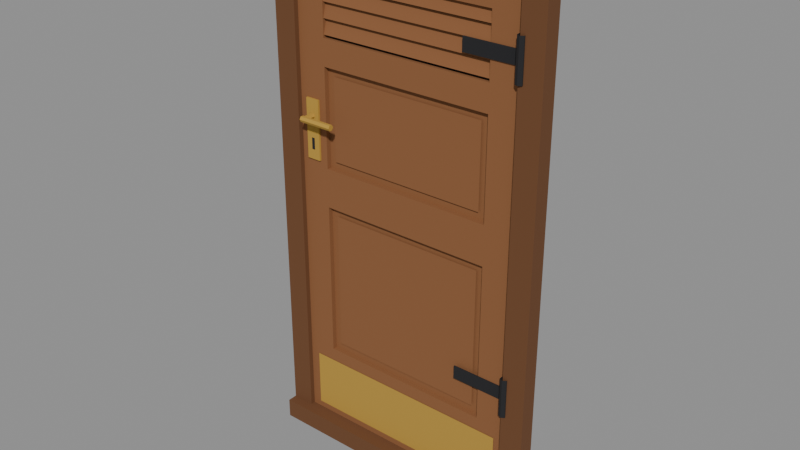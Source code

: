 # Source: break_door.blend  (saved by Blender 5.2.45; exported with 4.5.12 LTS)
import bpy
from mathutils import Matrix  # noqa: F401  (used for matrix-valued properties, if any)

bpy.ops.wm.read_factory_settings(use_empty=True)
scene = bpy.context.scene
scene.name = 'Scene'

# ---- materials (node trees are filled in below, after node groups)
mat_frame = bpy.data.materials.new('frame')
mat_frame.diffuse_color = (0.147, 0.05781, 0.01938, 1.0)
mat_teak = bpy.data.materials.new('teak')
mat_teak.diffuse_color = (0.2542, 0.1022, 0.0356, 1.0)
mat_dark = bpy.data.materials.new('dark')
mat_dark.diffuse_color = (0.01229, 0.01229, 0.01444, 1.0)
mat_brass = bpy.data.materials.new('brass')
mat_brass.diffuse_color = (0.4793, 0.2831, 0.04231, 1.0)

# ---- material node trees
mat_frame.use_nodes = True; mat_frame.node_tree.nodes.clear()
_N = mat_frame.node_tree.nodes; _L = mat_frame.node_tree.links
n0 = _N.new('ShaderNodeBsdfPrincipled'); n0.name = 'Principled BSDF'; n0.location = (-200, 100)
n0.inputs[0].default_value = (0.147, 0.05781, 0.01938, 1.0)
n0.inputs[2].default_value = 0.9
n0.inputs[10].default_value = 0.005
n1 = _N.new('ShaderNodeOutputMaterial'); n1.name = 'Material Output'; n1.location = (200, 100)
_L.new(n0.outputs[0], n1.inputs[0])
n1.is_active_output = True
mat_teak.use_nodes = True; mat_teak.node_tree.nodes.clear()
_N = mat_teak.node_tree.nodes; _L = mat_teak.node_tree.links
n0 = _N.new('ShaderNodeBsdfPrincipled'); n0.name = 'Principled BSDF'; n0.location = (-200, 100)
n0.inputs[0].default_value = (0.2542, 0.1022, 0.0356, 1.0)
n0.inputs[2].default_value = 0.9
n0.inputs[10].default_value = 0.005
n1 = _N.new('ShaderNodeOutputMaterial'); n1.name = 'Material Output'; n1.location = (200, 100)
_L.new(n0.outputs[0], n1.inputs[0])
n1.is_active_output = True
mat_dark.use_nodes = True; mat_dark.node_tree.nodes.clear()
_N = mat_dark.node_tree.nodes; _L = mat_dark.node_tree.links
n0 = _N.new('ShaderNodeBsdfPrincipled'); n0.name = 'Principled BSDF'; n0.location = (-200, 100)
n0.inputs[0].default_value = (0.01229, 0.01229, 0.01444, 1.0)
n0.inputs[2].default_value = 0.9
n0.inputs[10].default_value = 0.005
n1 = _N.new('ShaderNodeOutputMaterial'); n1.name = 'Material Output'; n1.location = (200, 100)
_L.new(n0.outputs[0], n1.inputs[0])
n1.is_active_output = True
mat_brass.use_nodes = True; mat_brass.node_tree.nodes.clear()
_N = mat_brass.node_tree.nodes; _L = mat_brass.node_tree.links
n0 = _N.new('ShaderNodeBsdfPrincipled'); n0.name = 'Principled BSDF'; n0.location = (-200, 100)
n0.inputs[0].default_value = (0.4793, 0.2831, 0.04231, 1.0)
n0.inputs[2].default_value = 0.9
n0.inputs[10].default_value = 0.005
n1 = _N.new('ShaderNodeOutputMaterial'); n1.name = 'Material Output'; n1.location = (200, 100)
_L.new(n0.outputs[0], n1.inputs[0])
n1.is_active_output = True

# ---- meshes
me_frame = bpy.data.meshes.new('frame')
me_frame.from_pydata([(-0.43, 0.0, 0.06), (-0.43, 0.0, 1.63), (-0.43, -0.05, 1.63), (-0.43, -0.05, 0.06), (-0.36, 0.0, 0.06), (-0.36, 0.0, 1.63), (-0.36, -0.05, 1.63), (-0.36, -0.05, 0.06), (-0.415, -0.05, 0.075), (-0.375, -0.05, 0.075), (-0.375, -0.05, 1.615), (-0.415, -0.05, 1.615), (0.36, 0.0, 0.06), (0.36, 0.0, 1.63), (0.36, -0.05, 1.63), (0.36, -0.05, 0.06), (0.43, 0.0, 0.06), (0.43, 0.0, 1.63), (0.43, -0.05, 1.63), (0.43, -0.05, 0.06), (0.375, -0.05, 0.075), (0.415, -0.05, 0.075), (0.415, -0.05, 1.615), (0.375, -0.05, 1.615), (-0.36, 0.0, 1.56), (0.36, 0.0, 1.56), (0.36, -0.05, 1.56), (-0.36, -0.05, 1.56), (-0.345, -0.05, 1.575), (0.345, -0.05, 1.575), (0.345, -0.05, 1.615), (-0.345, -0.05, 1.615), (-0.43, 0.0, 0.0), (-0.43, -0.08, 0.06), (-0.43, -0.08, 0.0), (0.43, 0.0, 0.0), (0.43, -0.08, 0.06), (0.43, -0.08, 0.0), (-0.415, -0.015, 0.06), (0.415, -0.015, 0.06), (0.415, -0.065, 0.06), (-0.415, -0.065, 0.06), (-0.415, -0.08, 0.015), (0.415, -0.08, 0.015), (0.415, -0.08, 0.045), (-0.415, -0.08, 0.045)], [], [(3, 2, 1, 0), (4, 5, 6, 7), (3, 7, 9, 8), (7, 6, 10, 9), (6, 2, 11, 10), (2, 3, 8, 11), (8, 9, 10, 11), (15, 14, 13, 12), (16, 17, 18, 19), (15, 19, 21, 20), (19, 18, 22, 21), (18, 14, 23, 22), (14, 15, 20, 23), (20, 21, 22, 23), (24, 25, 26, 27), (27, 26, 29, 28), (26, 14, 30, 29), (14, 6, 31, 30), (6, 27, 28, 31), (28, 29, 30, 31), (34, 33, 0, 32), (35, 16, 36, 37), (38, 39, 16, 0), (39, 40, 36, 16), (40, 41, 33, 36), (41, 38, 0, 33), (41, 40, 39, 38), (34, 37, 43, 42), (37, 36, 44, 43), (36, 33, 45, 44), (33, 34, 42, 45), (42, 43, 44, 45)])
me_frame.polygons.foreach_set('use_smooth', [True] * 32)
_k = set([(0, 33), (2, 3), (6, 7), (14, 15), (16, 36), (18, 19), (26, 27), (33, 34), (33, 36), (36, 37)])
me_frame.attributes.new('sharp_edge', 'BOOLEAN', 'EDGE').data.foreach_set('value', [ (min(e.vertices), max(e.vertices)) in _k for e in me_frame.edges])
_ca = me_frame.color_attributes.new('ink', 'FLOAT_COLOR', 'CORNER')
_ca.data.foreach_set('color', [0.0, 0.0, 0.0, 1.0, 0.0, 0.0, 0.0, 1.0, 0.0, 0.0, 0.0, 1.0, 0.0, 0.0, 0.0, 1.0, 0.0, 0.0, 0.0, 1.0, 0.0, 0.0, 0.0, 1.0, 0.0, 0.0, 0.0, 1.0, 0.0, 0.0, 0.0, 1.0, 1.0, 1.0, 1.0, 1.0, 1.0, 1.0, 1.0, 1.0, 0.0, 0.0, 0.0, 1.0, 0.0, 0.0, 0.0, 1.0, 1.0, 1.0, 1.0, 1.0, 1.0, 1.0, 1.0, 1.0, 0.0, 0.0, 0.0, 1.0, 0.0, 0.0, 0.0, 1.0, 1.0, 1.0, 1.0, 1.0, 1.0, 1.0, 1.0, 1.0, 0.0, 0.0, 0.0, 1.0, 0.0, 0.0, 0.0, 1.0, 1.0, 1.0, 1.0, 1.0, 1.0, 1.0, 1.0, 1.0, 0.0, 0.0, 0.0, 1.0, 0.0, 0.0, 0.0, 1.0, 0.0, 0.0, 0.0, 1.0, 0.0, 0.0, 0.0, 1.0, 0.0, 0.0, 0.0, 1.0, 0.0, 0.0, 0.0, 1.0, 0.0, 0.0, 0.0, 1.0, 0.0, 0.0, 0.0, 1.0, 0.0, 0.0, 0.0, 1.0, 0.0, 0.0, 0.0, 1.0, 0.0, 0.0, 0.0, 1.0, 0.0, 0.0, 0.0, 1.0, 0.0, 0.0, 0.0, 1.0, 0.0, 0.0, 0.0, 1.0, 1.0, 1.0, 1.0, 1.0, 1.0, 1.0, 1.0, 1.0, 0.0, 0.0, 0.0, 1.0, 0.0, 0.0, 0.0, 1.0, 1.0, 1.0, 1.0, 1.0, 1.0, 1.0, 1.0, 1.0, 0.0, 0.0, 0.0, 1.0, 0.0, 0.0, 0.0, 1.0, 1.0, 1.0, 1.0, 1.0, 1.0, 1.0, 1.0, 1.0, 0.0, 0.0, 0.0, 1.0, 0.0, 0.0, 0.0, 1.0, 1.0, 1.0, 1.0, 1.0, 1.0, 1.0, 1.0, 1.0, 0.0, 0.0, 0.0, 1.0, 0.0, 0.0, 0.0, 1.0, 0.0, 0.0, 0.0, 1.0, 0.0, 0.0, 0.0, 1.0, 0.0, 0.0, 0.0, 1.0, 0.0, 0.0, 0.0, 1.0, 0.0, 0.0, 0.0, 1.0, 0.0, 0.0, 0.0, 1.0, 0.0, 0.0, 0.0, 1.0, 0.0, 0.0, 0.0, 1.0, 1.0, 1.0, 1.0, 1.0, 1.0, 1.0, 1.0, 1.0, 0.0, 0.0, 0.0, 1.0, 0.0, 0.0, 0.0, 1.0, 1.0, 1.0, 1.0, 1.0, 1.0, 1.0, 1.0, 1.0, 0.0, 0.0, 0.0, 1.0, 0.0, 0.0, 0.0, 1.0, 1.0, 1.0, 1.0, 1.0, 1.0, 1.0, 1.0, 1.0, 0.0, 0.0, 0.0, 1.0, 0.0, 0.0, 0.0, 1.0, 1.0, 1.0, 1.0, 1.0, 1.0, 1.0, 1.0, 1.0, 0.0, 0.0, 0.0, 1.0, 0.0, 0.0, 0.0, 1.0, 0.0, 0.0, 0.0, 1.0, 0.0, 0.0, 0.0, 1.0, 0.0, 0.0, 0.0, 1.0, 0.0, 0.0, 0.0, 1.0, 0.0, 0.0, 0.0, 1.0, 0.0, 0.0, 0.0, 1.0, 0.0, 0.0, 0.0, 1.0, 0.0, 0.0, 0.0, 1.0, 0.0, 0.0, 0.0, 1.0, 0.0, 0.0, 0.0, 1.0, 0.0, 0.0, 0.0, 1.0, 0.0, 0.0, 0.0, 1.0, 0.0, 0.0, 0.0, 1.0, 0.0, 0.0, 0.0, 1.0, 1.0, 1.0, 1.0, 1.0, 1.0, 1.0, 1.0, 1.0, 0.0, 0.0, 0.0, 1.0, 0.0, 0.0, 0.0, 1.0, 1.0, 1.0, 1.0, 1.0, 1.0, 1.0, 1.0, 1.0, 0.0, 0.0, 0.0, 1.0, 0.0, 0.0, 0.0, 1.0, 1.0, 1.0, 1.0, 1.0, 1.0, 1.0, 1.0, 1.0, 0.0, 0.0, 0.0, 1.0, 0.0, 0.0, 0.0, 1.0, 1.0, 1.0, 1.0, 1.0, 1.0, 1.0, 1.0, 1.0, 0.0, 0.0, 0.0, 1.0, 0.0, 0.0, 0.0, 1.0, 0.0, 0.0, 0.0, 1.0, 0.0, 0.0, 0.0, 1.0, 1.0, 1.0, 1.0, 1.0, 1.0, 1.0, 1.0, 1.0, 0.0, 0.0, 0.0, 1.0, 0.0, 0.0, 0.0, 1.0, 1.0, 1.0, 1.0, 1.0, 1.0, 1.0, 1.0, 1.0, 0.0, 0.0, 0.0, 1.0, 0.0, 0.0, 0.0, 1.0, 1.0, 1.0, 1.0, 1.0, 1.0, 1.0, 1.0, 1.0, 0.0, 0.0, 0.0, 1.0, 0.0, 0.0, 0.0, 1.0, 1.0, 1.0, 1.0, 1.0, 1.0, 1.0, 1.0, 1.0, 0.0, 0.0, 0.0, 1.0, 0.0, 0.0, 0.0, 1.0, 0.0, 0.0, 0.0, 1.0, 0.0, 0.0, 0.0, 1.0, 0.0, 0.0, 0.0, 1.0, 0.0, 0.0, 0.0, 1.0])
me_frame.materials.append(mat_frame)
me_frame.update()
me_teak = bpy.data.meshes.new('teak')
me_teak.from_pydata([(-0.36, -0.02, 0.06), (0.36, -0.02, 0.06), (0.36, -0.02, 1.28), (-0.36, -0.02, 1.28), (-0.36, -0.02, 1.46), (0.36, -0.02, 1.46), (0.36, -0.02, 1.56), (-0.36, -0.02, 1.56), (-0.27, -0.02, 0.06), (-0.27, -0.02, 1.56), (-0.27, -0.035, 1.56), (-0.27, -0.035, 0.06), (-0.36, -0.035, 0.06), (-0.36, -0.035, 1.56), (-0.345, -0.035, 0.075), (-0.285, -0.035, 0.075), (-0.285, -0.035, 1.545), (-0.345, -0.035, 1.545), (0.27, -0.02, 0.06), (0.27, -0.02, 1.56), (0.27, -0.035, 1.56), (0.27, -0.035, 0.06), (0.36, -0.035, 0.06), (0.36, -0.035, 1.56), (0.285, -0.035, 0.075), (0.345, -0.035, 0.075), (0.345, -0.035, 1.545), (0.285, -0.035, 1.545), (-0.27, -0.02, 0.3), (0.27, -0.02, 0.3), (0.27, -0.035, 0.3), (-0.27, -0.035, 0.3), (-0.255, -0.035, 0.075), (0.255, -0.035, 0.075), (0.255, -0.035, 0.285), (-0.255, -0.035, 0.285), (-0.27, -0.02, 0.78), (0.27, -0.02, 0.78), (0.27, -0.035, 0.78), (-0.27, -0.035, 0.78), (-0.27, -0.02, 0.9), (0.27, -0.02, 0.9), (0.27, -0.035, 0.9), (-0.27, -0.035, 0.9), (-0.255, -0.035, 0.795), (0.255, -0.035, 0.795), (0.255, -0.035, 0.885), (-0.255, -0.035, 0.885), (-0.27, -0.02, 1.2), (0.27, -0.02, 1.2), (0.27, -0.035, 1.2), (-0.27, -0.035, 1.2), (-0.27, -0.02, 1.28), (0.27, -0.02, 1.28), (0.27, -0.035, 1.28), (-0.27, -0.035, 1.28), (-0.255, -0.035, 1.215), (0.255, -0.035, 1.215), (0.255, -0.035, 1.265), (-0.255, -0.035, 1.265), (-0.27, -0.02, 1.46), (0.27, -0.02, 1.46), (0.27, -0.035, 1.46), (-0.27, -0.035, 1.46), (-0.255, -0.035, 1.475), (0.255, -0.035, 1.475), (0.255, -0.035, 1.545), (-0.255, -0.035, 1.545), (-0.245, -0.026, 0.325), (0.245, -0.026, 0.325), (0.245, -0.026, 0.755), (-0.245, -0.026, 0.755), (-0.23, -0.026, 0.34), (0.23, -0.026, 0.34), (0.23, -0.026, 0.74), (-0.23, -0.026, 0.74), (-0.245, -0.026, 0.925), (0.245, -0.026, 0.925), (0.245, -0.026, 1.175), (-0.245, -0.026, 1.175), (-0.23, -0.026, 0.94), (0.23, -0.026, 0.94), (0.23, -0.026, 1.16), (-0.23, -0.026, 1.16), (-0.27, -0.033, 1.289), (0.27, -0.033, 1.289), (0.27, -0.022, 1.329), (-0.27, -0.022, 1.329), (-0.27, -0.033, 1.334), (0.27, -0.033, 1.334), (0.27, -0.022, 1.375), (-0.27, -0.022, 1.375), (-0.27, -0.033, 1.379), (0.27, -0.033, 1.379), (0.27, -0.022, 1.419), (-0.27, -0.022, 1.419), (-0.27, -0.033, 1.424), (0.27, -0.033, 1.424), (0.27, -0.022, 1.464), (-0.27, -0.022, 1.464)], [], [(0, 1, 2, 3), (4, 5, 6, 7), (8, 9, 10, 11), (12, 11, 15, 14), (11, 10, 16, 15), (10, 13, 17, 16), (13, 12, 14, 17), (14, 15, 16, 17), (21, 20, 19, 18), (21, 22, 25, 24), (22, 23, 26, 25), (23, 20, 27, 26), (20, 21, 24, 27), (24, 25, 26, 27), (31, 30, 29, 28), (11, 21, 33, 32), (21, 30, 34, 33), (30, 31, 35, 34), (31, 11, 32, 35), (32, 33, 34, 35), (36, 37, 38, 39), (43, 42, 41, 40), (39, 38, 45, 44), (38, 42, 46, 45), (42, 43, 47, 46), (43, 39, 44, 47), (44, 45, 46, 47), (48, 49, 50, 51), (55, 54, 53, 52), (51, 50, 57, 56), (50, 54, 58, 57), (54, 55, 59, 58), (55, 51, 56, 59), (56, 57, 58, 59), (60, 61, 62, 63), (63, 62, 65, 64), (62, 20, 66, 65), (20, 10, 67, 66), (10, 63, 64, 67), (64, 65, 66, 67), (68, 69, 73, 72), (69, 70, 74, 73), (70, 71, 75, 74), (71, 68, 72, 75), (72, 73, 74, 75), (76, 77, 81, 80), (77, 78, 82, 81), (78, 79, 83, 82), (79, 76, 80, 83), (80, 81, 82, 83), (84, 85, 86, 87), (88, 89, 90, 91), (92, 93, 94, 95), (96, 97, 98, 99)])
me_teak.polygons.foreach_set('use_smooth', [True] * 54)
_k = set([(10, 11), (20, 21), (30, 31), (38, 39), (42, 43), (50, 51), (54, 55), (62, 63)])
me_teak.attributes.new('sharp_edge', 'BOOLEAN', 'EDGE').data.foreach_set('value', [ (min(e.vertices), max(e.vertices)) in _k for e in me_teak.edges])
_ca = me_teak.color_attributes.new('ink', 'FLOAT_COLOR', 'CORNER')
_ca.data.foreach_set('color', [0.0, 0.0, 0.0, 1.0, 0.0, 0.0, 0.0, 1.0, 0.0, 0.0, 0.0, 1.0, 0.0, 0.0, 0.0, 1.0, 0.0, 0.0, 0.0, 1.0, 0.0, 0.0, 0.0, 1.0, 0.0, 0.0, 0.0, 1.0, 0.0, 0.0, 0.0, 1.0, 0.0, 0.0, 0.0, 1.0, 0.0, 0.0, 0.0, 1.0, 0.0, 0.0, 0.0, 1.0, 0.0, 0.0, 0.0, 1.0, 1.0, 1.0, 1.0, 1.0, 1.0, 1.0, 1.0, 1.0, 0.0, 0.0, 0.0, 1.0, 0.0, 0.0, 0.0, 1.0, 1.0, 1.0, 1.0, 1.0, 1.0, 1.0, 1.0, 1.0, 0.0, 0.0, 0.0, 1.0, 0.0, 0.0, 0.0, 1.0, 1.0, 1.0, 1.0, 1.0, 1.0, 1.0, 1.0, 1.0, 0.0, 0.0, 0.0, 1.0, 0.0, 0.0, 0.0, 1.0, 1.0, 1.0, 1.0, 1.0, 1.0, 1.0, 1.0, 1.0, 0.0, 0.0, 0.0, 1.0, 0.0, 0.0, 0.0, 1.0, 0.0, 0.0, 0.0, 1.0, 0.0, 0.0, 0.0, 1.0, 0.0, 0.0, 0.0, 1.0, 0.0, 0.0, 0.0, 1.0, 0.0, 0.0, 0.0, 1.0, 0.0, 0.0, 0.0, 1.0, 0.0, 0.0, 0.0, 1.0, 0.0, 0.0, 0.0, 1.0, 1.0, 1.0, 1.0, 1.0, 1.0, 1.0, 1.0, 1.0, 0.0, 0.0, 0.0, 1.0, 0.0, 0.0, 0.0, 1.0, 1.0, 1.0, 1.0, 1.0, 1.0, 1.0, 1.0, 1.0, 0.0, 0.0, 0.0, 1.0, 0.0, 0.0, 0.0, 1.0, 1.0, 1.0, 1.0, 1.0, 1.0, 1.0, 1.0, 1.0, 0.0, 0.0, 0.0, 1.0, 0.0, 0.0, 0.0, 1.0, 1.0, 1.0, 1.0, 1.0, 1.0, 1.0, 1.0, 1.0, 0.0, 0.0, 0.0, 1.0, 0.0, 0.0, 0.0, 1.0, 0.0, 0.0, 0.0, 1.0, 0.0, 0.0, 0.0, 1.0, 0.0, 0.0, 0.0, 1.0, 0.0, 0.0, 0.0, 1.0, 0.0, 0.0, 0.0, 1.0, 0.0, 0.0, 0.0, 1.0, 0.0, 0.0, 0.0, 1.0, 0.0, 0.0, 0.0, 1.0, 1.0, 1.0, 1.0, 1.0, 1.0, 1.0, 1.0, 1.0, 0.0, 0.0, 0.0, 1.0, 0.0, 0.0, 0.0, 1.0, 1.0, 1.0, 1.0, 1.0, 1.0, 1.0, 1.0, 1.0, 0.0, 0.0, 0.0, 1.0, 0.0, 0.0, 0.0, 1.0, 1.0, 1.0, 1.0, 1.0, 1.0, 1.0, 1.0, 1.0, 0.0, 0.0, 0.0, 1.0, 0.0, 0.0, 0.0, 1.0, 1.0, 1.0, 1.0, 1.0, 1.0, 1.0, 1.0, 1.0, 0.0, 0.0, 0.0, 1.0, 0.0, 0.0, 0.0, 1.0, 0.0, 0.0, 0.0, 1.0, 0.0, 0.0, 0.0, 1.0, 0.0, 0.0, 0.0, 1.0, 0.0, 0.0, 0.0, 1.0, 0.0, 0.0, 0.0, 1.0, 0.0, 0.0, 0.0, 1.0, 0.0, 0.0, 0.0, 1.0, 0.0, 0.0, 0.0, 1.0, 0.0, 0.0, 0.0, 1.0, 0.0, 0.0, 0.0, 1.0, 0.0, 0.0, 0.0, 1.0, 0.0, 0.0, 0.0, 1.0, 1.0, 1.0, 1.0, 1.0, 1.0, 1.0, 1.0, 1.0, 0.0, 0.0, 0.0, 1.0, 0.0, 0.0, 0.0, 1.0, 1.0, 1.0, 1.0, 1.0, 1.0, 1.0, 1.0, 1.0, 0.0, 0.0, 0.0, 1.0, 0.0, 0.0, 0.0, 1.0, 1.0, 1.0, 1.0, 1.0, 1.0, 1.0, 1.0, 1.0, 0.0, 0.0, 0.0, 1.0, 0.0, 0.0, 0.0, 1.0, 1.0, 1.0, 1.0, 1.0, 1.0, 1.0, 1.0, 1.0, 0.0, 0.0, 0.0, 1.0, 0.0, 0.0, 0.0, 1.0, 0.0, 0.0, 0.0, 1.0, 0.0, 0.0, 0.0, 1.0, 0.0, 0.0, 0.0, 1.0, 0.0, 0.0, 0.0, 1.0, 0.0, 0.0, 0.0, 1.0, 0.0, 0.0, 0.0, 1.0, 0.0, 0.0, 0.0, 1.0, 0.0, 0.0, 0.0, 1.0, 0.0, 0.0, 0.0, 1.0, 0.0, 0.0, 0.0, 1.0, 0.0, 0.0, 0.0, 1.0, 0.0, 0.0, 0.0, 1.0, 1.0, 1.0, 1.0, 1.0, 1.0, 1.0, 1.0, 1.0, 0.0, 0.0, 0.0, 1.0, 0.0, 0.0, 0.0, 1.0, 1.0, 1.0, 1.0, 1.0, 1.0, 1.0, 1.0, 1.0, 0.0, 0.0, 0.0, 1.0, 0.0, 0.0, 0.0, 1.0, 1.0, 1.0, 1.0, 1.0, 1.0, 1.0, 1.0, 1.0, 0.0, 0.0, 0.0, 1.0, 0.0, 0.0, 0.0, 1.0, 1.0, 1.0, 1.0, 1.0, 1.0, 1.0, 1.0, 1.0, 0.0, 0.0, 0.0, 1.0, 0.0, 0.0, 0.0, 1.0, 0.0, 0.0, 0.0, 1.0, 0.0, 0.0, 0.0, 1.0, 0.0, 0.0, 0.0, 1.0, 0.0, 0.0, 0.0, 1.0, 0.0, 0.0, 0.0, 1.0, 0.0, 0.0, 0.0, 1.0, 0.0, 0.0, 0.0, 1.0, 0.0, 0.0, 0.0, 1.0, 1.0, 1.0, 1.0, 1.0, 1.0, 1.0, 1.0, 1.0, 0.0, 0.0, 0.0, 1.0, 0.0, 0.0, 0.0, 1.0, 1.0, 1.0, 1.0, 1.0, 1.0, 1.0, 1.0, 1.0, 0.0, 0.0, 0.0, 1.0, 0.0, 0.0, 0.0, 1.0, 1.0, 1.0, 1.0, 1.0, 1.0, 1.0, 1.0, 1.0, 0.0, 0.0, 0.0, 1.0, 0.0, 0.0, 0.0, 1.0, 1.0, 1.0, 1.0, 1.0, 1.0, 1.0, 1.0, 1.0, 0.0, 0.0, 0.0, 1.0, 0.0, 0.0, 0.0, 1.0, 0.0, 0.0, 0.0, 1.0, 0.0, 0.0, 0.0, 1.0, 0.0, 0.0, 0.0, 1.0, 0.0, 0.0, 0.0, 1.0, 1.0, 1.0, 1.0, 1.0, 1.0, 1.0, 1.0, 1.0, 0.0, 0.0, 0.0, 1.0, 0.0, 0.0, 0.0, 1.0, 1.0, 1.0, 1.0, 1.0, 1.0, 1.0, 1.0, 1.0, 0.0, 0.0, 0.0, 1.0, 0.0, 0.0, 0.0, 1.0, 1.0, 1.0, 1.0, 1.0, 1.0, 1.0, 1.0, 1.0, 0.0, 0.0, 0.0, 1.0, 0.0, 0.0, 0.0, 1.0, 1.0, 1.0, 1.0, 1.0, 1.0, 1.0, 1.0, 1.0, 0.0, 0.0, 0.0, 1.0, 0.0, 0.0, 0.0, 1.0, 0.0, 0.0, 0.0, 1.0, 0.0, 0.0, 0.0, 1.0, 0.0, 0.0, 0.0, 1.0, 0.0, 0.0, 0.0, 1.0, 1.0, 1.0, 1.0, 1.0, 1.0, 1.0, 1.0, 1.0, 0.0, 0.0, 0.0, 1.0, 0.0, 0.0, 0.0, 1.0, 1.0, 1.0, 1.0, 1.0, 1.0, 1.0, 1.0, 1.0, 0.0, 0.0, 0.0, 1.0, 0.0, 0.0, 0.0, 1.0, 1.0, 1.0, 1.0, 1.0, 1.0, 1.0, 1.0, 1.0, 0.0, 0.0, 0.0, 1.0, 0.0, 0.0, 0.0, 1.0, 1.0, 1.0, 1.0, 1.0, 1.0, 1.0, 1.0, 1.0, 0.0, 0.0, 0.0, 1.0, 0.0, 0.0, 0.0, 1.0, 0.0, 0.0, 0.0, 1.0, 0.0, 0.0, 0.0, 1.0, 0.0, 0.0, 0.0, 1.0, 0.0, 0.0, 0.0, 1.0, 0.0, 0.0, 0.0, 1.0, 0.0, 0.0, 0.0, 1.0, 0.0, 0.0, 0.0, 1.0, 0.0, 0.0, 0.0, 1.0, 0.0, 0.0, 0.0, 1.0, 0.0, 0.0, 0.0, 1.0, 0.0, 0.0, 0.0, 1.0, 0.0, 0.0, 0.0, 1.0, 0.0, 0.0, 0.0, 1.0, 0.0, 0.0, 0.0, 1.0, 0.0, 0.0, 0.0, 1.0, 0.0, 0.0, 0.0, 1.0, 0.0, 0.0, 0.0, 1.0, 0.0, 0.0, 0.0, 1.0, 0.0, 0.0, 0.0, 1.0, 0.0, 0.0, 0.0, 1.0])
me_teak.materials.append(mat_teak)
me_teak.update()
me_dark = bpy.data.meshes.new('dark')
me_dark.from_pydata([(-0.27, -0.02, 1.28), (0.27, -0.02, 1.28), (0.27, -0.02, 1.46), (-0.27, -0.02, 1.46), (0.19, -0.035, 0.4), (0.19, -0.035, 0.44), (0.19, -0.039, 0.44), (0.19, -0.039, 0.4), (0.36, -0.035, 0.4), (0.36, -0.039, 0.4), (0.36, -0.035, 0.44), (0.36, -0.039, 0.44), (0.364, -0.059, 0.36), (0.3744, -0.053, 0.36), (0.3744, -0.041, 0.36), (0.364, -0.035, 0.36), (0.3536, -0.041, 0.36), (0.3536, -0.053, 0.36), (0.364, -0.059, 0.48), (0.3744, -0.053, 0.48), (0.3744, -0.041, 0.48), (0.364, -0.035, 0.48), (0.3536, -0.041, 0.48), (0.3536, -0.053, 0.48), (0.19, -0.035, 1.34), (0.19, -0.035, 1.38), (0.19, -0.039, 1.38), (0.19, -0.039, 1.34), (0.36, -0.035, 1.34), (0.36, -0.039, 1.34), (0.36, -0.035, 1.38), (0.36, -0.039, 1.38), (0.364, -0.059, 1.3), (0.3744, -0.053, 1.3), (0.3744, -0.041, 1.3), (0.364, -0.035, 1.3), (0.3536, -0.041, 1.3), (0.3536, -0.053, 1.3), (0.364, -0.059, 1.42), (0.3744, -0.053, 1.42), (0.3744, -0.041, 1.42), (0.364, -0.035, 1.42), (0.3536, -0.041, 1.42), (0.3536, -0.053, 1.42), (-0.32, -0.0415, 0.95), (-0.31, -0.0415, 0.95), (-0.31, -0.0415, 0.985), (-0.32, -0.0415, 0.985)], [], [(0, 1, 2, 3), (7, 6, 5, 4), (4, 8, 9, 7), (6, 11, 10, 5), (7, 9, 11, 6), (13, 19, 18, 12), (14, 20, 19, 13), (15, 21, 20, 14), (16, 22, 21, 15), (17, 23, 22, 16), (12, 18, 23, 17), (27, 26, 25, 24), (24, 28, 29, 27), (26, 31, 30, 25), (27, 29, 31, 26), (33, 39, 38, 32), (34, 40, 39, 33), (35, 41, 40, 34), (36, 42, 41, 35), (37, 43, 42, 36), (32, 38, 43, 37), (44, 45, 46, 47)])
me_dark.polygons.foreach_set('use_smooth', [True] * 22)
_k = set([(4, 7), (5, 6), (6, 7), (6, 11), (7, 9), (12, 18), (13, 19), (14, 20), (15, 21), (16, 22), (17, 23), (24, 27), (25, 26), (26, 27), (26, 31), (27, 29), (32, 38), (33, 39), (34, 40), (35, 41), (36, 42), (37, 43)])
me_dark.attributes.new('sharp_edge', 'BOOLEAN', 'EDGE').data.foreach_set('value', [ (min(e.vertices), max(e.vertices)) in _k for e in me_dark.edges])
_ca = me_dark.color_attributes.new('ink', 'FLOAT_COLOR', 'CORNER')
_ca.data.foreach_set('color', [0.0, 0.0, 0.0, 1.0, 0.0, 0.0, 0.0, 1.0, 0.0, 0.0, 0.0, 1.0, 0.0, 0.0, 0.0, 1.0, 0.0, 0.0, 0.0, 1.0, 0.0, 0.0, 0.0, 1.0, 0.0, 0.0, 0.0, 1.0, 0.0, 0.0, 0.0, 1.0, 0.0, 0.0, 0.0, 1.0, 0.0, 0.0, 0.0, 1.0, 0.0, 0.0, 0.0, 1.0, 0.0, 0.0, 0.0, 1.0, 0.0, 0.0, 0.0, 1.0, 0.0, 0.0, 0.0, 1.0, 0.0, 0.0, 0.0, 1.0, 0.0, 0.0, 0.0, 1.0, 0.0, 0.0, 0.0, 1.0, 0.0, 0.0, 0.0, 1.0, 0.0, 0.0, 0.0, 1.0, 0.0, 0.0, 0.0, 1.0, 0.0, 0.0, 0.0, 1.0, 0.0, 0.0, 0.0, 1.0, 0.0, 0.0, 0.0, 1.0, 0.0, 0.0, 0.0, 1.0, 0.0, 0.0, 0.0, 1.0, 0.0, 0.0, 0.0, 1.0, 0.0, 0.0, 0.0, 1.0, 0.0, 0.0, 0.0, 1.0, 0.0, 0.0, 0.0, 1.0, 0.0, 0.0, 0.0, 1.0, 0.0, 0.0, 0.0, 1.0, 0.0, 0.0, 0.0, 1.0, 0.0, 0.0, 0.0, 1.0, 0.0, 0.0, 0.0, 1.0, 0.0, 0.0, 0.0, 1.0, 0.0, 0.0, 0.0, 1.0, 0.0, 0.0, 0.0, 1.0, 0.0, 0.0, 0.0, 1.0, 0.0, 0.0, 0.0, 1.0, 0.0, 0.0, 0.0, 1.0, 0.0, 0.0, 0.0, 1.0, 0.0, 0.0, 0.0, 1.0, 0.0, 0.0, 0.0, 1.0, 0.0, 0.0, 0.0, 1.0, 0.0, 0.0, 0.0, 1.0, 0.0, 0.0, 0.0, 1.0, 0.0, 0.0, 0.0, 1.0, 0.0, 0.0, 0.0, 1.0, 0.0, 0.0, 0.0, 1.0, 0.0, 0.0, 0.0, 1.0, 0.0, 0.0, 0.0, 1.0, 0.0, 0.0, 0.0, 1.0, 0.0, 0.0, 0.0, 1.0, 0.0, 0.0, 0.0, 1.0, 0.0, 0.0, 0.0, 1.0, 0.0, 0.0, 0.0, 1.0, 0.0, 0.0, 0.0, 1.0, 0.0, 0.0, 0.0, 1.0, 0.0, 0.0, 0.0, 1.0, 0.0, 0.0, 0.0, 1.0, 0.0, 0.0, 0.0, 1.0, 0.0, 0.0, 0.0, 1.0, 0.0, 0.0, 0.0, 1.0, 0.0, 0.0, 0.0, 1.0, 0.0, 0.0, 0.0, 1.0, 0.0, 0.0, 0.0, 1.0, 0.0, 0.0, 0.0, 1.0, 0.0, 0.0, 0.0, 1.0, 0.0, 0.0, 0.0, 1.0, 0.0, 0.0, 0.0, 1.0, 0.0, 0.0, 0.0, 1.0, 0.0, 0.0, 0.0, 1.0, 0.0, 0.0, 0.0, 1.0, 0.0, 0.0, 0.0, 1.0, 0.0, 0.0, 0.0, 1.0, 0.0, 0.0, 0.0, 1.0, 0.0, 0.0, 0.0, 1.0, 0.0, 0.0, 0.0, 1.0, 0.0, 0.0, 0.0, 1.0, 0.0, 0.0, 0.0, 1.0, 0.0, 0.0, 0.0, 1.0, 0.0, 0.0, 0.0, 1.0, 0.0, 0.0, 0.0, 1.0, 0.0, 0.0, 0.0, 1.0, 0.0, 0.0, 0.0, 1.0, 0.0, 0.0, 0.0, 1.0, 0.0, 0.0, 0.0, 1.0, 0.0, 0.0, 0.0, 1.0])
me_dark.materials.append(mat_dark)
me_dark.update()
me_brass = bpy.data.meshes.new('brass')
me_brass.from_pydata([(-0.33, -0.0365, 0.08), (0.33, -0.0365, 0.08), (0.33, -0.0365, 0.26), (-0.33, -0.0365, 0.26), (-0.322, -0.0365, 0.088), (0.322, -0.0365, 0.088), (0.322, -0.0365, 0.252), (-0.322, -0.0365, 0.252), (-0.337, -0.035, 0.92), (-0.337, -0.035, 1.1), (-0.337, -0.041, 1.1), (-0.337, -0.041, 0.92), (-0.293, -0.035, 0.92), (-0.293, -0.035, 1.1), (-0.293, -0.041, 1.1), (-0.293, -0.041, 0.92), (-0.307, -0.041, 1.05), (-0.311, -0.041, 1.057), (-0.319, -0.041, 1.057), (-0.323, -0.041, 1.05), (-0.319, -0.041, 1.043), (-0.311, -0.041, 1.043), (-0.307, -0.075, 1.05), (-0.311, -0.075, 1.057), (-0.319, -0.075, 1.057), (-0.323, -0.075, 1.05), (-0.319, -0.075, 1.043), (-0.311, -0.075, 1.043), (-0.323, -0.066, 1.05), (-0.323, -0.0705, 1.058), (-0.323, -0.0795, 1.058), (-0.323, -0.084, 1.05), (-0.323, -0.0795, 1.042), (-0.323, -0.0705, 1.042), (-0.215, -0.066, 1.05), (-0.215, -0.0705, 1.058), (-0.215, -0.0795, 1.058), (-0.215, -0.084, 1.05), (-0.215, -0.0795, 1.042), (-0.215, -0.0705, 1.042), (-0.215, -0.075, 1.05)], [], [(0, 1, 5, 4), (1, 2, 6, 5), (2, 3, 7, 6), (3, 0, 4, 7), (4, 5, 6, 7), (11, 10, 9, 8), (12, 13, 14, 15), (8, 12, 15, 11), (10, 14, 13, 9), (11, 15, 14, 10), (17, 23, 22, 16), (18, 24, 23, 17), (19, 25, 24, 18), (20, 26, 25, 19), (21, 27, 26, 20), (16, 22, 27, 21), (29, 35, 34, 28), (30, 36, 35, 29), (31, 37, 36, 30), (32, 38, 37, 31), (33, 39, 38, 32), (28, 34, 39, 33), (40, 34, 35), (40, 35, 36), (40, 36, 37), (40, 37, 38), (40, 38, 39), (40, 39, 34)])
me_brass.polygons.foreach_set('use_smooth', [True] * 28)
_k = set([(8, 11), (9, 10), (10, 11), (10, 14), (11, 15), (12, 15), (13, 14), (14, 15), (16, 22), (17, 23), (18, 24), (19, 25), (20, 26), (21, 27), (28, 34), (29, 35), (30, 36), (31, 37), (32, 38), (33, 39), (34, 35), (34, 39), (35, 36), (36, 37), (37, 38), (38, 39)])
me_brass.attributes.new('sharp_edge', 'BOOLEAN', 'EDGE').data.foreach_set('value', [ (min(e.vertices), max(e.vertices)) in _k for e in me_brass.edges])
_ca = me_brass.color_attributes.new('ink', 'FLOAT_COLOR', 'CORNER')
_ca.data.foreach_set('color', [1.0, 1.0, 1.0, 1.0, 1.0, 1.0, 1.0, 1.0, 0.0, 0.0, 0.0, 1.0, 0.0, 0.0, 0.0, 1.0, 1.0, 1.0, 1.0, 1.0, 1.0, 1.0, 1.0, 1.0, 0.0, 0.0, 0.0, 1.0, 0.0, 0.0, 0.0, 1.0, 1.0, 1.0, 1.0, 1.0, 1.0, 1.0, 1.0, 1.0, 0.0, 0.0, 0.0, 1.0, 0.0, 0.0, 0.0, 1.0, 1.0, 1.0, 1.0, 1.0, 1.0, 1.0, 1.0, 1.0, 0.0, 0.0, 0.0, 1.0, 0.0, 0.0, 0.0, 1.0, 0.0, 0.0, 0.0, 1.0, 0.0, 0.0, 0.0, 1.0, 0.0, 0.0, 0.0, 1.0, 0.0, 0.0, 0.0, 1.0, 0.0, 0.0, 0.0, 1.0, 0.0, 0.0, 0.0, 1.0, 0.0, 0.0, 0.0, 1.0, 0.0, 0.0, 0.0, 1.0, 0.0, 0.0, 0.0, 1.0, 0.0, 0.0, 0.0, 1.0, 0.0, 0.0, 0.0, 1.0, 0.0, 0.0, 0.0, 1.0, 0.0, 0.0, 0.0, 1.0, 0.0, 0.0, 0.0, 1.0, 0.0, 0.0, 0.0, 1.0, 0.0, 0.0, 0.0, 1.0, 0.0, 0.0, 0.0, 1.0, 0.0, 0.0, 0.0, 1.0, 0.0, 0.0, 0.0, 1.0, 0.0, 0.0, 0.0, 1.0, 0.0, 0.0, 0.0, 1.0, 0.0, 0.0, 0.0, 1.0, 0.0, 0.0, 0.0, 1.0, 0.0, 0.0, 0.0, 1.0, 0.0, 0.0, 0.0, 1.0, 0.0, 0.0, 0.0, 1.0, 0.0, 0.0, 0.0, 1.0, 0.0, 0.0, 0.0, 1.0, 0.0, 0.0, 0.0, 1.0, 0.0, 0.0, 0.0, 1.0, 0.0, 0.0, 0.0, 1.0, 0.0, 0.0, 0.0, 1.0, 0.0, 0.0, 0.0, 1.0, 0.0, 0.0, 0.0, 1.0, 0.0, 0.0, 0.0, 1.0, 0.0, 0.0, 0.0, 1.0, 0.0, 0.0, 0.0, 1.0, 0.0, 0.0, 0.0, 1.0, 0.0, 0.0, 0.0, 1.0, 0.0, 0.0, 0.0, 1.0, 0.0, 0.0, 0.0, 1.0, 0.0, 0.0, 0.0, 1.0, 0.0, 0.0, 0.0, 1.0, 0.0, 0.0, 0.0, 1.0, 0.0, 0.0, 0.0, 1.0, 0.0, 0.0, 0.0, 1.0, 0.0, 0.0, 0.0, 1.0, 0.0, 0.0, 0.0, 1.0, 0.0, 0.0, 0.0, 1.0, 0.0, 0.0, 0.0, 1.0, 0.0, 0.0, 0.0, 1.0, 0.0, 0.0, 0.0, 1.0, 0.0, 0.0, 0.0, 1.0, 0.0, 0.0, 0.0, 1.0, 0.0, 0.0, 0.0, 1.0, 0.0, 0.0, 0.0, 1.0, 0.0, 0.0, 0.0, 1.0, 0.0, 0.0, 0.0, 1.0, 0.0, 0.0, 0.0, 1.0, 0.0, 0.0, 0.0, 1.0, 0.0, 0.0, 0.0, 1.0, 0.0, 0.0, 0.0, 1.0, 0.0, 0.0, 0.0, 1.0, 0.0, 0.0, 0.0, 1.0, 0.0, 0.0, 0.0, 1.0, 0.0, 0.0, 0.0, 1.0, 0.0, 0.0, 0.0, 1.0, 0.0, 0.0, 0.0, 1.0, 0.0, 0.0, 0.0, 1.0, 0.0, 0.0, 0.0, 1.0, 0.0, 0.0, 0.0, 1.0, 0.0, 0.0, 0.0, 1.0, 0.0, 0.0, 0.0, 1.0, 0.0, 0.0, 0.0, 1.0, 0.0, 0.0, 0.0, 1.0, 0.0, 0.0, 0.0, 1.0, 0.0, 0.0, 0.0, 1.0, 0.0, 0.0, 0.0, 1.0, 0.0, 0.0, 0.0, 1.0, 0.0, 0.0, 0.0, 1.0, 0.0, 0.0, 0.0, 1.0, 0.0, 0.0, 0.0, 1.0, 0.0, 0.0, 0.0, 1.0, 0.0, 0.0, 0.0, 1.0, 0.0, 0.0, 0.0, 1.0, 0.0, 0.0, 0.0, 1.0, 0.0, 0.0, 0.0, 1.0, 0.0, 0.0, 0.0, 1.0, 0.0, 0.0, 0.0, 1.0, 0.0, 0.0, 0.0, 1.0])
me_brass.materials.append(mat_brass)
me_brass.update()

# ---- objects
ob_frame = bpy.data.objects.new('frame', me_frame)
ob_teak = bpy.data.objects.new('teak', me_teak)
ob_dark = bpy.data.objects.new('dark', me_dark)
ob_brass = bpy.data.objects.new('brass', me_brass)

# ---- transforms, parenting, visibility, modifiers, constraints
ob_frame.location = (0.0, 0.0, 0.0)
ob_teak.location = (0.0, 0.0, 0.0)
ob_dark.location = (0.0, 0.0, 0.0)
ob_brass.location = (0.0, 0.0, 0.0)

# ---- collection membership
scene.collection.objects.link(ob_frame)
scene.collection.objects.link(ob_teak)
scene.collection.objects.link(ob_dark)
scene.collection.objects.link(ob_brass)

# ---- scene / render settings (as saved in the file)
scene.frame_start = 1; scene.frame_end = 250; scene.frame_set(1)
scene.render.engine = 'BLENDER_EEVEE_NEXT'
scene.render.bake_bias = 0.0
scene.render.bake_samples = 0
scene.render.compositor_device = 'GPU'
scene.eevee.use_volume_custom_range = False
scene.eevee.fast_gi_thickness_near = 0.1
scene.eevee.fast_gi_thickness_far = 0.0
scene.eevee.ray_tracing_options.screen_trace_thickness = 0.1
bpy.context.view_layer.update()

# ---- added for rendering (the .blend has no active camera and no usable light): camera, sun + grey world if the file has none
cam_auto = bpy.data.cameras.new('AutoCamera')
cam_auto.lens = 50.0
cam_auto.sensor_width = 36.0
cam_auto.clip_end = 1000.0
ob_auto_camera = bpy.data.objects.new('AutoCamera', cam_auto)
scene.collection.objects.link(ob_auto_camera)
ob_auto_camera.location = (1.70692, -2.09031, 2.18054)
ob_auto_camera.rotation_euler = (1.09748, -7.21219e-08, 0.694738)
scene.camera = ob_auto_camera
light_auto_sun = bpy.data.lights.new('AutoSun', 'SUN')
light_auto_sun.energy = 3.0
light_auto_sun.angle = 0.0523599
ob_auto_sun = bpy.data.objects.new('AutoSun', light_auto_sun)
scene.collection.objects.link(ob_auto_sun)
ob_auto_sun.rotation_euler = (0.872665, 0.174533, 0.523599)
if scene.world is None:
    world_auto = bpy.data.worlds.new('AutoWorld')
    world_auto.color = (0.3, 0.3, 0.3)
    scene.world = world_auto
bpy.context.view_layer.update()

